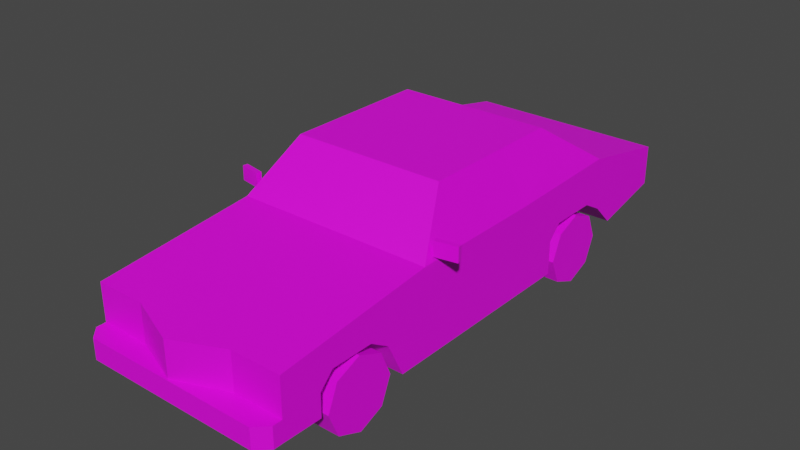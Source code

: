 # Source: Veh_Muscle_Car_02_Green.blend  (saved by Blender 2.90.8; exported with 4.5.12 LTS)
import bpy
from mathutils import Matrix  # noqa: F401  (used for matrix-valued properties, if any)

bpy.ops.wm.read_factory_settings(use_empty=True)
scene = bpy.context.scene
scene.name = 'Scene'

# ---- collections
col_collection = bpy.data.collections.new('Collection'); scene.collection.children.link(col_collection)

# ---- images (referenced by path relative to the original .blend; pixels are not part of the script)
import os
ASSET_DIR = os.environ.get("B2B_ASSET_DIR", "")  # directory of the original .blend (textures are referenced by path, not embedded)
HERE = os.path.dirname(os.path.abspath(__file__))  # packed textures are extracted next to this script under _unpacked/

def load_image(name, relpath, width, height, colorspace="sRGB"):
    """Load a texture the original file referenced (path relative to the .blend, or extracted next to this script)."""
    p = next((c for c in (os.path.join(HERE, relpath), os.path.join(ASSET_DIR, relpath)) if relpath and os.path.exists(c)), "")
    if p:
        img = bpy.data.images.load(p, check_existing=True)
        img.name = name
    else:  # same state as the original file: an image datablock whose file is absent (Cycles renders it pink)
        img = bpy.data.images.new(name, width, height)
        img.source = "FILE"
        img.filepath = "//" + (relpath or name)
    img.colorspace_settings.name = colorspace
    return img
img_city_vehicles_pallete_png = load_image('city_vehicles_pallete.png', 'city_vehicles_pallete.png', 1024, 1024, 'sRGB')

# ---- materials (node trees are filled in below, after node groups)
mat_material_001 = bpy.data.materials.new('Material.001')
mat_material_001.use_transparent_shadow = False

# ---- material node trees
mat_material_001.use_nodes = True; mat_material_001.node_tree.nodes.clear()
_N = mat_material_001.node_tree.nodes; _L = mat_material_001.node_tree.links
n0 = _N.new('ShaderNodeBsdfPrincipled'); n0.name = 'Principled BSDF'; n0.location = (10, 300)
n0.distribution = 'GGX'
n0.subsurface_method = 'BURLEY'
n0.inputs[3].default_value = 1.45
n0.inputs[27].default_value = (0.0, 0.0, 0.0, 1.0)
n0.inputs[28].default_value = 1.0
n1 = _N.new('ShaderNodeOutputMaterial'); n1.name = 'Material Output'; n1.location = (300, 300)
n2 = _N.new('ShaderNodeTexImage'); n2.name = 'Image Texture'; n2.location = (-402, 121)
n2.image = img_city_vehicles_pallete_png
n2.interpolation = 'Closest'
_L.new(n0.outputs[0], n1.inputs[0])
_L.new(n2.outputs[0], n0.inputs[0])
n1.is_active_output = True

# ---- world
world_world = bpy.data.worlds.new('World'); scene.world = world_world
world_world.use_nodes = True; world_world.node_tree.nodes.clear()
_N = world_world.node_tree.nodes; _L = world_world.node_tree.links
n0 = _N.new('ShaderNodeOutputWorld'); n0.name = 'World Output'; n0.location = (300, 300)
n1 = _N.new('ShaderNodeBackground'); n1.name = 'Background'; n1.location = (10, 300)
n1.inputs[0].default_value = (0.05088, 0.05088, 0.05088, 1.0)
_L.new(n1.outputs[0], n0.inputs[0])
n0.is_active_output = True
world_world.color = (0.05088, 0.05088, 0.05088)
world_world.use_sun_shadow = False
world_world.sun_shadow_jitter_overblur = 0.0

# ---- meshes
me_plane = bpy.data.meshes.new('Plane')
me_plane.from_pydata([(0.4912, -1.37, 0.4734), (0.4912, -1.37, 0.1888), (0.4912, 1.177, 0.4734), (0.4912, 1.177, 0.2765), (0.4521, -0.5702, 0.5743), (0.4163, 0.3176, 0.7201), (0.3572, -0.3821, 0.7794), (0.4542, 0.3176, 0.6438), (0.2479, -1.37, 0.4734), (0.2479, -1.37, 0.1888), (0.2479, -1.37, 0.2888), (0.4912, -1.37, 0.2888), (0.3153, 0.8268, 0.2003), (0.4912, 0.8268, 0.2003), (0.3153, 0.5224, 0.1318), (0.4912, 0.3123, 0.1318), (0.3153, 0.3123, 0.1318), (0.3153, -0.7213, 0.1318), (0.4912, -0.7213, 0.1318), (0.3153, -0.9694, 0.1318), (0.4912, -1.179, 0.1845), (0.3153, -1.179, 0.1845), (0.3153, -1.112, 0.3647), (0.3153, -1.179, 0.2972), (0.3153, -1.134, 0.3145), (0.3153, -0.8062, 0.3041), (0.3153, -0.9035, 0.3647), (0.3153, -0.8696, 0.3061), (0.3153, 0.3798, 0.3647), (0.3153, 0.3123, 0.2972), (0.3153, 0.3575, 0.3145), (0.3153, 0.7182, 0.3073), (0.3153, 0.6153, 0.3647), (0.3153, 0.6445, 0.3091), (0.4912, 0.6153, 0.3647), (0.4912, 0.7182, 0.3073), (0.4912, 0.3123, 0.2972), (0.4912, 0.3798, 0.3647), (0.4912, -0.9035, 0.3647), (0.4912, -0.8062, 0.3041), (0.4912, -1.179, 0.2972), (0.4912, -1.112, 0.3647), (0.2479, -1.473, 0.1888), (0.2479, -1.473, 0.2888), (0.4353, -1.473, 0.2888), (0.4912, -1.417, 0.2888), (0.4912, -1.417, 0.1888), (0.4353, -1.473, 0.1888), (0.4912, 0.07444, 0.1318), (0.389, 0.06079, 0.7746), (0.4795, 0.06079, 0.5791), (0.4817, -1.37, 0.4095), (0.4283, -1.37, 0.4403), (0.375, -1.37, 0.4095), (0.4817, -1.37, 0.3479), (0.375, -1.37, 0.3479), (0.4283, -1.37, 0.3171), (0.366, -1.37, 0.4095), (0.3126, -1.37, 0.4403), (0.2592, -1.37, 0.4095), (0.366, -1.37, 0.3479), (0.2592, -1.37, 0.3479), (0.3287, -1.37, 0.3264), (0.3126, -1.37, 0.3171), (0.3109, -1.37, 0.3181), (0.3144, -1.37, 0.3787), (0.4283, -1.37, 0.3787), (0.2479, -1.37, 0.448), (0.2479, -1.37, 0.3864), (0.2479, -1.37, 0.3575), (0.2479, -1.37, 0.304), (0.389, -0.3501, 0.7746), (0.4795, -0.5294, 0.5791), (0.3773, -0.3632, 0.8), (0.4912, -0.5891, 0.5536), (0.3894, 0.08809, 0.7748), (0.4792, 0.08809, 0.5796), (0.4418, 0.6373, 0.6108), (0.356, 0.3832, 0.7842), (0.4912, 0.07444, 0.5536), (0.3773, 0.07444, 0.8), (0.4912, 0.6976, 0.5696), (0.3773, 0.3601, 0.8), (0.3259, -1.473, 0.2575), (0.3259, -1.473, 0.2166), (0.4044, -1.473, 0.2166), (0.4044, -1.473, 0.2575), (0.06693, -1.473, 0.2745), (0.06693, -1.473, 0.2017), (0.4912, 1.177, 0.4401), (0.4912, 1.177, 0.3104), (0.4623, 1.177, 0.4401), (0.4623, 1.177, 0.3104), (0.2856, 1.177, 0.4401), (0.2856, 1.177, 0.3104), (0.2685, 1.177, 0.4212), (0.2685, 1.177, 0.3292), (0.3026, 1.177, 0.3292), (0.3026, 1.177, 0.4212), (0.4452, 1.177, 0.4212), (0.4452, 1.177, 0.3292), (-0.4912, -1.37, 0.4734), (-0.4912, -1.37, 0.1888), (-0.4912, 1.177, 0.4734), (-0.4912, 1.177, 0.2765), (-0.4521, -0.5702, 0.5743), (-0.4163, 0.3176, 0.7201), (-0.3572, -0.3821, 0.7794), (-0.4542, 0.3176, 0.6438), (0.0, -1.37, 0.4734), (0.0, -1.37, 0.1888), (0.0, 1.177, 0.4734), (0.0, 1.177, 0.2765), (0.0, -0.5891, 0.5536), (0.0, 0.3601, 0.8), (0.0, -0.3632, 0.8), (0.0, 0.6976, 0.5696), (-0.2479, -1.37, 0.4734), (-0.2479, -1.37, 0.1888), (-0.2479, -1.37, 0.2888), (-0.4912, -1.37, 0.2888), (0.0, -1.466, 0.2888), (-0.3153, 0.8268, 0.2003), (-0.4912, 0.8268, 0.2003), (-0.3153, 0.5224, 0.1318), (-0.4912, 0.3123, 0.1318), (-0.3153, 0.3123, 0.1318), (-0.3153, -0.7213, 0.1318), (-0.4912, -0.7213, 0.1318), (-0.3153, -0.9694, 0.1318), (-0.4912, -1.179, 0.1845), (-0.3153, -1.179, 0.1845), (-0.3153, -1.112, 0.3647), (-0.3153, -1.179, 0.2972), (-0.3153, -1.134, 0.3145), (-0.3153, -0.8062, 0.3041), (-0.3153, -0.9035, 0.3647), (-0.3153, -0.8696, 0.3061), (-0.3153, 0.3798, 0.3647), (-0.3153, 0.3123, 0.2972), (-0.3153, 0.3575, 0.3145), (-0.3153, 0.7182, 0.3073), (-0.3153, 0.6153, 0.3647), (-0.3153, 0.6445, 0.3091), (-0.4912, 0.6153, 0.3647), (-0.4912, 0.7182, 0.3073), (-0.4912, 0.3123, 0.2972), (-0.4912, 0.3798, 0.3647), (-0.4912, -0.9035, 0.3647), (-0.4912, -0.8062, 0.3041), (-0.4912, -1.179, 0.2972), (-0.4912, -1.112, 0.3647), (0.0, -1.179, 0.1845), (0.0, -0.9694, 0.1318), (0.0, -1.466, 0.464), (0.0, -1.473, 0.2888), (0.0, -1.473, 0.1888), (-0.2479, -1.473, 0.1888), (-0.2479, -1.473, 0.2888), (-0.4353, -1.473, 0.2888), (-0.4912, -1.417, 0.2888), (-0.4912, -1.417, 0.1888), (-0.4353, -1.473, 0.1888), (0.0, 0.8268, 0.2003), (0.0, 0.5224, 0.1318), (-0.4912, 0.07444, 0.1318), (-0.389, 0.06079, 0.7746), (-0.4795, 0.06079, 0.5791), (-0.4817, -1.37, 0.4095), (-0.4283, -1.37, 0.4403), (-0.375, -1.37, 0.4095), (-0.4817, -1.37, 0.3479), (-0.375, -1.37, 0.3479), (-0.4283, -1.37, 0.3171), (-0.366, -1.37, 0.4095), (-0.3126, -1.37, 0.4403), (-0.2592, -1.37, 0.4095), (-0.366, -1.37, 0.3479), (-0.2592, -1.37, 0.3479), (-0.3287, -1.37, 0.3264), (-0.3126, -1.37, 0.3171), (-0.3109, -1.37, 0.3181), (-0.3144, -1.37, 0.3787), (-0.4283, -1.37, 0.3787), (0.0, -1.466, 0.448), (-0.2479, -1.37, 0.448), (0.0, -1.466, 0.3864), (-0.2479, -1.37, 0.3864), (0.0, -1.466, 0.3575), (-0.2479, -1.37, 0.3575), (0.0, -1.466, 0.304), (-0.2479, -1.37, 0.304), (-0.389, -0.3501, 0.7746), (-0.4795, -0.5294, 0.5791), (0.0, -0.3821, 0.7794), (0.0, -0.5702, 0.5743), (-0.3773, -0.3632, 0.8), (-0.4912, -0.5891, 0.5536), (-0.3894, 0.08809, 0.7748), (-0.4792, 0.08809, 0.5796), (-0.4418, 0.6373, 0.6108), (-0.356, 0.3832, 0.7842), (-0.4912, 0.07444, 0.5536), (-0.3773, 0.07444, 0.8), (-0.4912, 0.6976, 0.5696), (-0.3773, 0.3601, 0.8), (0.0, 0.6373, 0.6108), (0.0, 0.3832, 0.7842), (-0.3259, -1.473, 0.2575), (-0.3259, -1.473, 0.2166), (-0.4044, -1.473, 0.2166), (-0.4044, -1.473, 0.2575), (0.0, -1.473, 0.2745), (0.0, -1.473, 0.2017), (-0.06693, -1.473, 0.2745), (-0.06693, -1.473, 0.2017), (-0.4912, 1.177, 0.4401), (0.0, 1.177, 0.4401), (0.0, 1.177, 0.3104), (-0.4912, 1.177, 0.3104), (-0.4623, 1.177, 0.4401), (-0.4623, 1.177, 0.3104), (-0.2856, 1.177, 0.4401), (-0.2856, 1.177, 0.3104), (0.0, 1.177, 0.4212), (-0.2685, 1.177, 0.4212), (-0.2685, 1.177, 0.3292), (0.0, 1.177, 0.3292), (-0.3026, 1.177, 0.3292), (-0.3026, 1.177, 0.4212), (-0.4452, 1.177, 0.4212), (-0.4452, 1.177, 0.3292), (0.4855, -0.5317, 0.5726), (0.4855, -0.5317, 0.6427), (0.4811, -0.5077, 0.5726), (0.4811, -0.5077, 0.6427), (0.5922, -0.512, 0.5726), (0.5922, -0.512, 0.6427), (0.5878, -0.488, 0.5726), (0.5878, -0.488, 0.6427), (-0.4855, -0.5317, 0.5726), (-0.4855, -0.5317, 0.6427), (-0.4811, -0.5077, 0.5726), (-0.4811, -0.5077, 0.6427), (-0.5922, -0.512, 0.5726), (-0.5922, -0.512, 0.6427), (-0.5878, -0.488, 0.5726), (-0.5878, -0.488, 0.6427), (0.07422, 1.177, 0.4212), (0.07422, 1.177, 0.3292), (-0.06979, 1.177, 0.4212), (-0.06979, 1.177, 0.3292), (0.4192, 1.177, 0.4212), (0.4192, 1.177, 0.3292), (-0.4164, 1.177, 0.4212), (-0.4164, 1.177, 0.3292)], [], [(19, 27, 26, 22, 24), (17, 25, 27, 19), (14, 33, 32, 28, 30), (12, 31, 33, 14), (7, 5, 75, 76), (4, 6, 194, 195), (9, 1, 46, 47, 42), (78, 77, 206, 207), (152, 21, 20, 1, 9, 110), (2, 89, 91, 93, 217, 111), (73, 80, 82, 114, 115), (0, 74, 113, 109, 8), (81, 2, 111, 116), (110, 9, 42, 156), (10, 11, 0, 51, 54, 56, 55, 62, 63, 64), (28, 32, 34, 37), (16, 29, 36, 15), (31, 12, 13, 35), (1, 20, 40, 41, 38, 39, 18, 48, 79, 74, 0, 11), (22, 26, 38, 41), (21, 23, 40, 20), (25, 17, 18, 39), (14, 30, 29, 16), (22, 23, 24), (25, 26, 27), (28, 29, 30), (31, 32, 33), (40, 23, 22, 41), (38, 26, 25, 39), (36, 29, 28, 37), (34, 32, 31, 35), (19, 24, 23, 21), (153, 19, 21, 152), (164, 14, 16, 15, 48, 18, 17, 19, 153), (121, 10, 70, 190), (8, 109, 154), (11, 10, 43, 44, 45), (42, 43, 155, 212, 87, 88, 213, 156), (47, 85, 84, 83, 43, 42), (10, 121, 155, 43), (44, 47, 46, 45), (1, 11, 45, 46), (3, 13, 12, 163, 112), (163, 12, 14, 164), (50, 49, 71, 72), (79, 48, 15, 36, 37, 34, 35, 13, 3, 90, 89, 2, 81), (55, 53, 52, 51, 0, 8, 67, 68, 69, 70, 10, 64, 61, 59, 58, 57, 60, 62), (60, 57, 65), (58, 59, 65), (61, 64, 65), (62, 60, 65), (59, 61, 65), (57, 58, 65), (64, 63, 65), (63, 62, 65), (51, 52, 66), (55, 56, 66), (54, 51, 66), (52, 53, 66), (56, 54, 66), (53, 55, 66), (67, 8, 154, 184), (68, 67, 184, 186), (69, 68, 186, 188), (70, 69, 188, 190), (6, 4, 74, 73), (4, 195, 113, 74), (194, 6, 73, 115), (72, 71, 73, 74), (71, 49, 80, 73), (50, 72, 74, 79), (49, 50, 79, 80), (5, 7, 81, 82), (7, 76, 79, 81), (75, 5, 82, 80), (76, 75, 80, 79), (77, 78, 82, 81), (78, 207, 114, 82), (206, 77, 81, 116), (43, 83, 86, 85, 47, 44), (86, 83, 84, 85), (213, 88, 87, 212), (224, 248, 249, 227), (218, 94, 92, 90, 3, 112), (92, 91, 89, 90), (97, 98, 252, 253), (217, 93, 95, 248, 224), (93, 94, 96, 95), (94, 218, 227, 249, 96), (94, 93, 98, 97), (93, 91, 99, 252, 98), (91, 92, 100, 99), (92, 94, 97, 253, 100), (129, 134, 132, 136, 137), (127, 129, 137, 135), (124, 140, 138, 142, 143), (122, 124, 143, 141), (108, 199, 198, 106), (105, 195, 194, 107), (118, 157, 162, 161, 102), (201, 207, 206, 200), (152, 110, 118, 102, 130, 131), (103, 111, 217, 222, 220, 216), (196, 115, 114, 205, 203), (101, 117, 109, 113, 197), (204, 116, 111, 103), (110, 156, 157, 118), (119, 181, 180, 179, 172, 173, 171, 168, 101, 120), (138, 147, 144, 142), (126, 125, 146, 139), (141, 145, 123, 122), (102, 120, 101, 197, 202, 165, 128, 149, 148, 151, 150, 130), (132, 151, 148, 136), (131, 130, 150, 133), (135, 149, 128, 127), (124, 126, 139, 140), (132, 134, 133), (135, 137, 136), (138, 140, 139), (141, 143, 142), (150, 151, 132, 133), (148, 149, 135, 136), (146, 147, 138, 139), (144, 145, 141, 142), (129, 131, 133, 134), (153, 152, 131, 129), (164, 153, 129, 127, 128, 165, 125, 126, 124), (121, 190, 191, 119), (117, 154, 109), (120, 160, 159, 158, 119), (157, 156, 213, 215, 214, 212, 155, 158), (162, 157, 158, 208, 209, 210), (119, 158, 155, 121), (159, 160, 161, 162), (102, 161, 160, 120), (104, 112, 163, 122, 123), (163, 164, 124, 122), (167, 193, 192, 166), (202, 204, 103, 216, 219, 104, 123, 145, 144, 147, 146, 125, 165), (172, 179, 177, 174, 175, 176, 178, 181, 119, 191, 189, 187, 185, 117, 101, 168, 169, 170), (177, 182, 174), (175, 182, 176), (178, 182, 181), (179, 182, 177), (176, 182, 178), (174, 182, 175), (181, 182, 180), (180, 182, 179), (168, 183, 169), (172, 183, 173), (171, 183, 168), (169, 183, 170), (173, 183, 171), (170, 183, 172), (185, 184, 154, 117), (187, 186, 184, 185), (189, 188, 186, 187), (191, 190, 188, 189), (107, 196, 197, 105), (105, 197, 113, 195), (194, 115, 196, 107), (193, 197, 196, 192), (192, 196, 203, 166), (167, 202, 197, 193), (166, 203, 202, 167), (106, 205, 204, 108), (108, 204, 202, 199), (198, 203, 205, 106), (199, 202, 203, 198), (200, 204, 205, 201), (201, 205, 114, 207), (206, 116, 204, 200), (158, 159, 162, 210, 211, 208), (211, 210, 209, 208), (213, 212, 214, 215), (224, 227, 251, 250), (218, 112, 104, 219, 221, 223), (221, 219, 216, 220), (228, 255, 254, 229), (217, 224, 250, 225, 222), (222, 225, 226, 223), (223, 226, 251, 227, 218), (223, 228, 229, 222), (222, 229, 254, 230, 220), (220, 230, 231, 221), (221, 231, 255, 228, 223), (232, 233, 235, 234), (234, 235, 239, 238), (238, 239, 237, 236), (236, 237, 233, 232), (234, 238, 236, 232), (239, 235, 233, 237), (240, 242, 243, 241), (242, 246, 247, 243), (246, 244, 245, 247), (244, 240, 241, 245), (242, 240, 244, 246), (247, 245, 241, 243), (249, 248, 95, 96), (250, 251, 226, 225), (253, 252, 99, 100), (254, 255, 231, 230)])
_uv = me_plane.uv_layers.new(name='UVMap')
_uv.uv.foreach_set('vector', [0.2147, 0.04103, 0.2152, 0.04073, 0.2154, 0.04083, 0.2154, 0.04145, 0.2153, 0.04152, 0.2147, 0.04029, 0.2152, 0.04054, 0.2152, 0.04073, 0.2147, 0.04103, 0.2181, 0.04071, 0.2175, 0.04108, 0.2173, 0.04099, 0.2173, 0.04029, 0.2175, 0.04022, 0.2178, 0.04162, 0.2175, 0.0413, 0.2175, 0.04108, 0.2181, 0.04071, 0.1132, 0.04325, 0.1138, 0.04325, 0.1142, 0.04493, 0.1127, 0.04493, 0.1203, 0.04853, 0.1218, 0.04922, 0.1218, 0.05183, 0.1203, 0.05183, 0.2104, 0.03285, 0.2097, 0.03285, 0.2097, 0.03271, 0.2099, 0.03254, 0.2104, 0.03254, 0.1207, 0.04243, 0.1213, 0.04429, 0.118, 0.04429, 0.118, 0.04243, 0.2112, 0.03342, 0.2102, 0.03342, 0.2097, 0.03342, 0.2097, 0.03285, 0.2104, 0.03285, 0.2112, 0.03285, 0.5244, 0.3528, 0.5242, 0.3528, 0.5242, 0.3526, 0.5242, 0.3517, 0.5242, 0.3501, 0.5244, 0.3501, 0.5282, 0.3335, 0.5282, 0.3359, 0.5282, 0.3375, 0.5261, 0.3375, 0.5261, 0.3335, 0.5233, 0.342, 0.5277, 0.342, 0.5277, 0.3447, 0.5233, 0.3447, 0.5233, 0.3433, 0.5288, 0.3393, 0.5288, 0.342, 0.5261, 0.342, 0.5261, 0.3393, 0.2112, 0.03285, 0.2104, 0.03285, 0.2104, 0.03254, 0.2112, 0.03254, 0.5149, 0.3498, 0.5149, 0.3511, 0.5139, 0.3511, 0.5143, 0.3511, 0.5146, 0.3511, 0.5148, 0.3508, 0.5146, 0.3505, 0.5147, 0.3502, 0.5148, 0.3501, 0.5148, 0.3501, 0.2102, 0.03804, 0.2102, 0.03875, 0.2097, 0.03875, 0.2097, 0.03804, 0.2179, 0.04162, 0.2179, 0.04211, 0.2173, 0.04211, 0.2173, 0.04162, 0.2102, 0.03906, 0.2102, 0.0394, 0.2097, 0.0394, 0.2097, 0.03906, 0.5199, 0.3475, 0.5199, 0.3464, 0.5205, 0.3464, 0.5209, 0.3461, 0.5209, 0.3449, 0.5205, 0.3444, 0.5196, 0.3439, 0.5196, 0.3396, 0.5219, 0.3396, 0.5219, 0.3432, 0.5215, 0.3475, 0.5204, 0.3475, 0.2188, 0.04192, 0.2188, 0.0413, 0.2193, 0.0413, 0.2193, 0.04192, 0.2121, 0.04266, 0.2121, 0.04233, 0.2126, 0.04233, 0.2126, 0.04266, 0.2137, 0.04273, 0.2132, 0.04273, 0.2132, 0.0422, 0.2137, 0.0422, 0.2181, 0.04071, 0.2175, 0.04022, 0.2176, 0.04008, 0.2181, 0.04008, 0.2154, 0.04145, 0.2152, 0.04166, 0.2153, 0.04152, 0.2152, 0.04054, 0.2154, 0.04083, 0.2152, 0.04073, 0.2173, 0.04029, 0.2176, 0.04008, 0.2175, 0.04022, 0.2175, 0.0413, 0.2173, 0.04099, 0.2175, 0.04108, 0.2126, 0.04233, 0.2121, 0.04233, 0.2121, 0.04213, 0.2126, 0.04213, 0.2193, 0.0413, 0.2188, 0.0413, 0.2188, 0.041, 0.2193, 0.041, 0.2173, 0.04211, 0.2179, 0.04211, 0.2179, 0.04232, 0.2173, 0.04232, 0.2097, 0.03875, 0.2102, 0.03875, 0.2102, 0.03906, 0.2097, 0.03906, 0.2147, 0.04103, 0.2153, 0.04152, 0.2152, 0.04166, 0.2149, 0.04166, 0.2112, 0.03405, 0.2102, 0.03405, 0.2102, 0.03342, 0.2112, 0.03342, 0.2112, 0.0385, 0.2102, 0.0385, 0.2102, 0.03788, 0.2097, 0.03788, 0.2097, 0.03717, 0.2097, 0.03479, 0.2102, 0.03479, 0.2102, 0.03405, 0.2112, 0.03405, 0.5232, 0.3491, 0.5232, 0.3477, 0.5231, 0.3477, 0.5231, 0.3491, 0.5285, 0.3501, 0.5285, 0.3487, 0.528, 0.3487, 0.8227, 0.1091, 0.8227, 0.1104, 0.8221, 0.1104, 0.8221, 0.1094, 0.8224, 0.1091, 0.8229, 0.121, 0.8223, 0.121, 0.8223, 0.1197, 0.8224, 0.1197, 0.8224, 0.1201, 0.8228, 0.1201, 0.8228, 0.1197, 0.8229, 0.1197, 0.8229, 0.122, 0.8227, 0.1218, 0.8227, 0.1214, 0.8225, 0.1214, 0.8223, 0.121, 0.8229, 0.121, 0.8227, 0.1104, 0.8222, 0.1117, 0.8221, 0.1117, 0.8221, 0.1104, 0.8223, 0.122, 0.8229, 0.122, 0.8229, 0.1223, 0.8223, 0.1223, 0.8137, 0.1224, 0.8142, 0.1224, 0.8142, 0.1226, 0.8137, 0.1226, 0.2097, 0.04044, 0.2097, 0.0394, 0.2102, 0.0394, 0.2112, 0.0394, 0.2112, 0.04044, 0.2112, 0.0394, 0.2102, 0.0394, 0.2102, 0.0385, 0.2112, 0.0385, 0.1127, 0.04513, 0.1142, 0.04513, 0.1142, 0.04812, 0.1127, 0.04943, 0.5219, 0.3396, 0.5196, 0.3396, 0.5196, 0.3383, 0.5205, 0.3383, 0.5209, 0.3379, 0.5209, 0.3366, 0.5205, 0.336, 0.5199, 0.3354, 0.5204, 0.3335, 0.5206, 0.3335, 0.5213, 0.3335, 0.5215, 0.3335, 0.522, 0.3361, 0.5146, 0.3505, 0.5143, 0.3505, 0.5141, 0.3508, 0.5143, 0.3511, 0.5139, 0.3511, 0.5139, 0.3498, 0.514, 0.3498, 0.5144, 0.3498, 0.5145, 0.3498, 0.5148, 0.3498, 0.5149, 0.3498, 0.5148, 0.3501, 0.5146, 0.3498, 0.5143, 0.3498, 0.5141, 0.3501, 0.5143, 0.3504, 0.5146, 0.3504, 0.5147, 0.3502, 0.9916, 0.4983, 0.9883, 0.4983, 0.9899, 0.4956, 0.9867, 0.4955, 0.9883, 0.4928, 0.9899, 0.4956, 0.9916, 0.4928, 0.9931, 0.4954, 0.9899, 0.4956, 0.9927, 0.4964, 0.9916, 0.4983, 0.9899, 0.4956, 0.9883, 0.4928, 0.9916, 0.4928, 0.9899, 0.4956, 0.9883, 0.4983, 0.9867, 0.4955, 0.9899, 0.4956, 0.9922, 0.4977, 0.9925, 0.4982, 0.9746, 0.4987, 0.9932, 0.4955, 0.9927, 0.4964, 0.9899, 0.4956, 0.9883, 0.5043, 0.9867, 0.5015, 0.9899, 0.5015, 0.9916, 0.4988, 0.9932, 0.5015, 0.9899, 0.5015, 0.9916, 0.5043, 0.9883, 0.5043, 0.9899, 0.5015, 0.9867, 0.5015, 0.9883, 0.4988, 0.9899, 0.5015, 0.9932, 0.5015, 0.9916, 0.5043, 0.9899, 0.5015, 0.9883, 0.4988, 0.9916, 0.4988, 0.9899, 0.5015, 0.5223, 0.3477, 0.5222, 0.3477, 0.5222, 0.3491, 0.5223, 0.3491, 0.1135, 0.05591, 0.113, 0.05591, 0.113, 0.05772, 0.1135, 0.05772, 0.5219, 0.3273, 0.52, 0.3273, 0.52, 0.3434, 0.5219, 0.3434, 0.1141, 0.05591, 0.1137, 0.05591, 0.1137, 0.05772, 0.1141, 0.05772, 0.5289, 0.3427, 0.5278, 0.3422, 0.5277, 0.342, 0.529, 0.3426, 0.5278, 0.3422, 0.5278, 0.3447, 0.5277, 0.3447, 0.5277, 0.342, 0.5289, 0.3447, 0.5289, 0.3427, 0.529, 0.3426, 0.529, 0.3447, 0.5221, 0.3429, 0.5232, 0.3419, 0.5233, 0.342, 0.5219, 0.3432, 0.5232, 0.3419, 0.5232, 0.3396, 0.5233, 0.3396, 0.5233, 0.342, 0.5221, 0.3396, 0.5221, 0.3429, 0.5219, 0.3432, 0.5219, 0.3396, 0.5232, 0.3396, 0.5221, 0.3396, 0.5219, 0.3396, 0.5233, 0.3396, 0.5229, 0.3382, 0.5224, 0.3382, 0.522, 0.3361, 0.5233, 0.338, 0.5224, 0.3382, 0.5221, 0.3395, 0.5219, 0.3396, 0.522, 0.3361, 0.5232, 0.3395, 0.5229, 0.3382, 0.5233, 0.338, 0.5233, 0.3396, 0.5221, 0.3395, 0.5232, 0.3395, 0.5233, 0.3396, 0.5219, 0.3396, 0.5285, 0.339, 0.528, 0.3376, 0.5282, 0.3375, 0.5288, 0.3393, 0.528, 0.3376, 0.5261, 0.3376, 0.5261, 0.3375, 0.5282, 0.3375, 0.5261, 0.339, 0.5285, 0.339, 0.5288, 0.3393, 0.5261, 0.3393, 0.8223, 0.121, 0.8225, 0.1214, 0.8225, 0.1218, 0.8227, 0.1218, 0.8229, 0.122, 0.8223, 0.122, 0.887, 0.5987, 0.887, 0.5947, 0.8892, 0.5947, 0.8892, 0.5987, 0.5223, 0.04091, 0.5223, 0.05102, 0.5111, 0.05102, 0.5111, 0.04091, 0.5296, 0.05042, 0.5296, 0.05898, 0.5204, 0.05898, 0.5204, 0.05042, 0.5235, 0.3501, 0.5235, 0.3517, 0.5235, 0.3526, 0.5235, 0.3528, 0.5233, 0.3528, 0.5233, 0.3501, 0.5235, 0.3526, 0.5242, 0.3526, 0.5242, 0.3528, 0.5235, 0.3528, 0.9103, 0.5947, 0.9143, 0.5947, 0.9143, 0.5991, 0.9103, 0.5991, 0.8166, 0.1193, 0.8166, 0.1255, 0.8162, 0.1251, 0.8162, 0.1211, 0.8162, 0.1193, 0.8166, 0.1255, 0.8139, 0.1255, 0.8143, 0.1251, 0.8162, 0.1251, 0.8139, 0.1255, 0.8139, 0.1193, 0.8143, 0.1193, 0.8143, 0.1211, 0.8143, 0.1251, 0.8139, 0.1255, 0.8166, 0.1255, 0.8162, 0.1258, 0.8143, 0.1258, 0.8166, 0.1255, 0.8166, 0.1286, 0.8162, 0.1283, 0.8162, 0.1278, 0.8162, 0.1258, 0.8166, 0.1286, 0.8139, 0.1286, 0.8143, 0.1283, 0.8162, 0.1283, 0.8139, 0.1286, 0.8139, 0.1255, 0.8143, 0.1258, 0.8143, 0.1278, 0.8143, 0.1283, 0.2154, 0.04092, 0.216, 0.04042, 0.2161, 0.04049, 0.2161, 0.04111, 0.2159, 0.04121, 0.2154, 0.04166, 0.2154, 0.04092, 0.2159, 0.04121, 0.2159, 0.0414, 0.2188, 0.04099, 0.2182, 0.04148, 0.2181, 0.04142, 0.2181, 0.04072, 0.2182, 0.04063, 0.2185, 0.04008, 0.2188, 0.04099, 0.2182, 0.04063, 0.2182, 0.04041, 0.1082, 0.04964, 0.1077, 0.04796, 0.1092, 0.04796, 0.1088, 0.04964, 0.1203, 0.05513, 0.1203, 0.05183, 0.1218, 0.05183, 0.1218, 0.05443, 0.2119, 0.03285, 0.2119, 0.03254, 0.2125, 0.03254, 0.2127, 0.03271, 0.2127, 0.03285, 0.1154, 0.04243, 0.118, 0.04243, 0.118, 0.04429, 0.1148, 0.04429, 0.2112, 0.03342, 0.2112, 0.03285, 0.2119, 0.03285, 0.2127, 0.03285, 0.2127, 0.03342, 0.2121, 0.03342, 0.5244, 0.3474, 0.5244, 0.3501, 0.5242, 0.3501, 0.5242, 0.3484, 0.5242, 0.3475, 0.5242, 0.3474, 0.5239, 0.3335, 0.5261, 0.3335, 0.5261, 0.3375, 0.5239, 0.3375, 0.5239, 0.3359, 0.5233, 0.3474, 0.5233, 0.346, 0.5233, 0.3447, 0.5277, 0.3447, 0.5277, 0.3474, 0.5233, 0.3393, 0.5261, 0.3393, 0.5261, 0.342, 0.5233, 0.342, 0.2112, 0.03285, 0.2112, 0.03254, 0.2119, 0.03254, 0.2119, 0.03285, 0.5131, 0.3511, 0.513, 0.3508, 0.513, 0.3507, 0.5129, 0.3507, 0.5128, 0.3504, 0.513, 0.3501, 0.5128, 0.3498, 0.5125, 0.3498, 0.5121, 0.3498, 0.5131, 0.3498, 0.2121, 0.03804, 0.2127, 0.03804, 0.2127, 0.03875, 0.2121, 0.03875, 0.2188, 0.04232, 0.2182, 0.04232, 0.2182, 0.04182, 0.2188, 0.04182, 0.2121, 0.03906, 0.2127, 0.03906, 0.2127, 0.0394, 0.2121, 0.0394, 0.5161, 0.3338, 0.5167, 0.3338, 0.5177, 0.3338, 0.5181, 0.3381, 0.5181, 0.3417, 0.5158, 0.3417, 0.5158, 0.3373, 0.5168, 0.3369, 0.5171, 0.3363, 0.5171, 0.3352, 0.5167, 0.3348, 0.5161, 0.3348, 0.2193, 0.041, 0.2188, 0.041, 0.2188, 0.04038, 0.2193, 0.04038, 0.2132, 0.04274, 0.2127, 0.04274, 0.2127, 0.04241, 0.2132, 0.04241, 0.2137, 0.04273, 0.2137, 0.0422, 0.2142, 0.0422, 0.2142, 0.04273, 0.2188, 0.04099, 0.2188, 0.04162, 0.2183, 0.04162, 0.2182, 0.04148, 0.2161, 0.04049, 0.216, 0.04042, 0.2159, 0.04029, 0.2159, 0.0414, 0.2159, 0.04121, 0.2161, 0.04111, 0.2181, 0.04142, 0.2182, 0.04148, 0.2183, 0.04162, 0.2182, 0.04041, 0.2182, 0.04063, 0.2181, 0.04072, 0.2127, 0.04241, 0.2127, 0.0422, 0.2132, 0.0422, 0.2132, 0.04241, 0.2188, 0.04038, 0.2188, 0.04008, 0.2193, 0.04008, 0.2193, 0.04038, 0.2182, 0.04182, 0.2182, 0.04162, 0.2188, 0.04162, 0.2188, 0.04182, 0.2127, 0.03875, 0.2127, 0.03906, 0.2121, 0.03906, 0.2121, 0.03875, 0.2154, 0.04092, 0.2156, 0.04029, 0.2159, 0.04029, 0.216, 0.04042, 0.2112, 0.03405, 0.2112, 0.03342, 0.2121, 0.03342, 0.2121, 0.03405, 0.2112, 0.0385, 0.2112, 0.03405, 0.2121, 0.03405, 0.2121, 0.03479, 0.2127, 0.03479, 0.2127, 0.03717, 0.2127, 0.03788, 0.2121, 0.03788, 0.2121, 0.0385, 0.5232, 0.3491, 0.5231, 0.3491, 0.5231, 0.3505, 0.5232, 0.3505, 0.5285, 0.3474, 0.528, 0.3487, 0.5285, 0.3487, 0.8227, 0.1142, 0.8224, 0.1142, 0.8221, 0.1139, 0.8221, 0.113, 0.8227, 0.113, 0.8229, 0.1184, 0.8229, 0.1197, 0.8228, 0.1197, 0.8228, 0.1194, 0.8224, 0.1194, 0.8224, 0.1197, 0.8223, 0.1197, 0.8223, 0.1184, 0.8229, 0.1174, 0.8229, 0.1184, 0.8223, 0.1184, 0.8225, 0.118, 0.8227, 0.118, 0.8227, 0.1176, 0.8227, 0.113, 0.8221, 0.113, 0.8221, 0.1117, 0.8222, 0.1117, 0.8151, 0.1173, 0.8153, 0.1106, 0.8275, 0.1106, 0.8274, 0.1173, 0.8101, 0.1094, 0.8101, 0.1091, 0.8106, 0.1091, 0.8106, 0.1094, 0.2127, 0.04044, 0.2112, 0.04044, 0.2112, 0.0394, 0.2121, 0.0394, 0.2127, 0.0394, 0.2112, 0.0394, 0.2112, 0.0385, 0.2121, 0.0385, 0.2121, 0.0394, 0.1077, 0.04776, 0.1077, 0.04346, 0.1092, 0.04477, 0.1092, 0.04776, 0.5181, 0.3417, 0.5182, 0.3451, 0.5177, 0.3477, 0.5175, 0.3477, 0.5168, 0.3477, 0.5166, 0.3477, 0.5162, 0.3458, 0.5168, 0.3452, 0.5171, 0.3447, 0.5171, 0.3434, 0.5167, 0.343, 0.5158, 0.343, 0.5158, 0.3417, 0.5128, 0.3504, 0.5129, 0.3507, 0.5128, 0.3505, 0.5125, 0.3505, 0.5123, 0.3507, 0.5125, 0.351, 0.5128, 0.351, 0.513, 0.3508, 0.5131, 0.3511, 0.5131, 0.3511, 0.5128, 0.3511, 0.5126, 0.3511, 0.5123, 0.3511, 0.5121, 0.3511, 0.5121, 0.3498, 0.5125, 0.3498, 0.5123, 0.3501, 0.5125, 0.3504, 0.9748, 0.4987, 0.9732, 0.5013, 0.9716, 0.4987, 0.9699, 0.5014, 0.9732, 0.5013, 0.9716, 0.5042, 0.9748, 0.5042, 0.9732, 0.5013, 0.9763, 0.5015, 0.9759, 0.5006, 0.9732, 0.5013, 0.9748, 0.4987, 0.9716, 0.5042, 0.9732, 0.5013, 0.9748, 0.5042, 0.9716, 0.4987, 0.9732, 0.5013, 0.9699, 0.5014, 0.9763, 0.5015, 0.9732, 0.5013, 0.9764, 0.5014, 0.9764, 0.5014, 0.9732, 0.5013, 0.9759, 0.5006, 0.9716, 0.4927, 0.9732, 0.4954, 0.9699, 0.4954, 0.9748, 0.4982, 0.9732, 0.4954, 0.9764, 0.4954, 0.9748, 0.4927, 0.9732, 0.4954, 0.9716, 0.4927, 0.9699, 0.4954, 0.9732, 0.4954, 0.9716, 0.4982, 0.9764, 0.4954, 0.9732, 0.4954, 0.9748, 0.4927, 0.9716, 0.4982, 0.9732, 0.4954, 0.9748, 0.4982, 0.5223, 0.3505, 0.5223, 0.3491, 0.5222, 0.3491, 0.5222, 0.3505, 0.1135, 0.05953, 0.1135, 0.05772, 0.113, 0.05772, 0.113, 0.05953, 0.5219, 0.3595, 0.5219, 0.3434, 0.52, 0.3434, 0.52, 0.3595, 0.1141, 0.05953, 0.1141, 0.05772, 0.1137, 0.05772, 0.1137, 0.05953, 0.5289, 0.3466, 0.529, 0.3467, 0.5277, 0.3474, 0.5278, 0.3471, 0.5278, 0.3471, 0.5277, 0.3474, 0.5277, 0.3447, 0.5278, 0.3447, 0.5289, 0.3447, 0.529, 0.3447, 0.529, 0.3467, 0.5289, 0.3466, 0.5183, 0.3384, 0.5181, 0.3381, 0.5196, 0.3393, 0.5194, 0.3394, 0.5194, 0.3394, 0.5196, 0.3393, 0.5196, 0.3417, 0.5194, 0.3416, 0.5183, 0.3416, 0.5181, 0.3417, 0.5181, 0.3381, 0.5183, 0.3384, 0.5194, 0.3416, 0.5196, 0.3417, 0.5181, 0.3417, 0.5183, 0.3416, 0.5191, 0.343, 0.5196, 0.3433, 0.5182, 0.3451, 0.5187, 0.343, 0.5187, 0.343, 0.5182, 0.3451, 0.5181, 0.3417, 0.5183, 0.3418, 0.5194, 0.3418, 0.5196, 0.3417, 0.5196, 0.3433, 0.5191, 0.343, 0.5183, 0.3418, 0.5181, 0.3417, 0.5196, 0.3417, 0.5194, 0.3418, 0.5236, 0.339, 0.5233, 0.3393, 0.5239, 0.3375, 0.5241, 0.3376, 0.5241, 0.3376, 0.5239, 0.3375, 0.5261, 0.3375, 0.5261, 0.3376, 0.5261, 0.339, 0.5261, 0.3393, 0.5233, 0.3393, 0.5236, 0.339, 0.8223, 0.1184, 0.8223, 0.1174, 0.8229, 0.1174, 0.8227, 0.1176, 0.8225, 0.1176, 0.8225, 0.118, 0.887, 0.5573, 0.8892, 0.5573, 0.8892, 0.5613, 0.887, 0.5613, 0.5223, 0.04091, 0.5111, 0.04091, 0.5111, 0.0308, 0.5223, 0.0308, 0.5296, 0.05042, 0.5204, 0.05042, 0.5204, 0.04229, 0.5296, 0.04229, 0.5235, 0.3501, 0.5233, 0.3501, 0.5233, 0.3474, 0.5235, 0.3474, 0.5235, 0.3475, 0.5235, 0.3484, 0.5235, 0.3475, 0.5235, 0.3474, 0.5242, 0.3474, 0.5242, 0.3475, 0.9103, 0.5667, 0.9103, 0.5623, 0.9143, 0.5623, 0.9143, 0.5667, 0.8166, 0.1193, 0.8162, 0.1193, 0.8162, 0.1176, 0.8162, 0.1135, 0.8166, 0.1131, 0.8166, 0.1131, 0.8162, 0.1135, 0.8143, 0.1135, 0.8139, 0.1131, 0.8139, 0.1131, 0.8143, 0.1135, 0.8143, 0.1176, 0.8143, 0.1193, 0.8139, 0.1193, 0.8139, 0.1131, 0.8143, 0.1128, 0.8162, 0.1128, 0.8166, 0.1131, 0.8166, 0.1131, 0.8162, 0.1128, 0.8162, 0.1108, 0.8162, 0.1103, 0.8166, 0.11, 0.8166, 0.11, 0.8162, 0.1103, 0.8143, 0.1103, 0.8139, 0.11, 0.8139, 0.11, 0.8143, 0.1103, 0.8143, 0.1108, 0.8143, 0.1128, 0.8139, 0.1131, 0.1452, 0.03929, 0.1452, 0.03961, 0.145, 0.03961, 0.145, 0.03929, 0.946, 0.4907, 0.9463, 0.4907, 0.9463, 0.4912, 0.946, 0.4912, 0.1534, 0.03964, 0.1534, 0.03997, 0.1533, 0.03997, 0.1533, 0.03964, 0.1515, 0.04037, 0.1512, 0.04037, 0.1512, 0.03987, 0.1515, 0.03987, 0.1482, 0.03908, 0.1482, 0.03858, 0.1483, 0.03858, 0.1483, 0.03908, 0.1483, 0.03807, 0.1483, 0.03858, 0.1482, 0.03858, 0.1482, 0.03807, 0.145, 0.03994, 0.1452, 0.03994, 0.1452, 0.03961, 0.145, 0.03961, 0.9486, 0.4905, 0.9486, 0.49, 0.9483, 0.49, 0.9483, 0.4905, 0.1483, 0.03958, 0.1482, 0.03959, 0.1482, 0.03991, 0.1483, 0.03991, 0.1535, 0.04014, 0.1535, 0.04063, 0.1538, 0.04063, 0.1538, 0.04014, 0.1482, 0.03807, 0.1483, 0.03807, 0.1483, 0.03757, 0.1482, 0.03757, 0.1482, 0.03958, 0.1483, 0.03958, 0.1483, 0.03908, 0.1482, 0.03908, 0.8226, 0.1223, 0.8243, 0.1223, 0.8243, 0.1259, 0.8226, 0.1259, 0.8243, 0.1192, 0.8226, 0.1192, 0.8226, 0.1155, 0.8243, 0.1155, 0.8856, 0.5985, 0.8897, 0.5985, 0.8897, 0.5995, 0.8856, 0.5995, 0.8897, 0.5617, 0.8856, 0.5617, 0.8856, 0.5607, 0.8897, 0.5607])
me_plane.materials.append(mat_material_001)
me_plane.use_remesh_fix_poles = True
me_plane.use_remesh_preserve_attributes = False
me_plane.use_mirror_vertex_groups = False
me_plane.update()
me_plane_001 = bpy.data.meshes.new('Plane.001')
me_plane_001.from_pydata([(0.3585, -0.9694, 0.1735), (0.4912, -0.9694, 0.1735), (0.3585, -0.7959, 0.1735), (0.4912, -0.7959, 0.1735), (0.3585, -0.8467, 0.05075), (0.4912, -0.8467, 0.05075), (0.3585, -0.9694, -7.886e-05), (0.4912, -0.9694, -7.882e-05), (0.3585, -1.092, 0.05075), (0.4912, -1.092, 0.05075), (0.3585, -1.143, 0.1735), (0.4912, -1.143, 0.1735), (0.3585, -1.092, 0.2962), (0.4912, -1.092, 0.2962), (0.3585, -0.9694, 0.347), (0.4912, -0.9694, 0.347), (0.3585, -0.8467, 0.2962), (0.4912, -0.8467, 0.2962), (0.4912, -0.8941, 0.09815), (0.4912, -0.8629, 0.1735), (0.4912, -0.9694, 0.06696), (0.4912, -1.045, 0.09815), (0.4912, -1.076, 0.1735), (0.4912, -1.045, 0.2488), (0.4912, -0.9694, 0.2799), (0.4912, -0.8941, 0.2488)], [], [(0, 2, 4), (1, 18, 19), (2, 3, 5, 4), (0, 4, 6), (1, 20, 18), (4, 5, 7, 6), (0, 6, 8), (1, 21, 20), (6, 7, 9, 8), (0, 8, 10), (1, 22, 21), (8, 9, 11, 10), (0, 10, 12), (1, 23, 22), (10, 11, 13, 12), (0, 12, 14), (1, 24, 23), (12, 13, 15, 14), (0, 14, 16), (1, 25, 24), (14, 15, 17, 16), (0, 16, 2), (1, 19, 25), (16, 17, 3, 2), (19, 18, 5, 3), (18, 20, 7, 5), (20, 21, 9, 7), (21, 22, 11, 9), (22, 23, 13, 11), (23, 24, 15, 13), (24, 25, 17, 15), (25, 19, 3, 17)])
_uv = me_plane_001.uv_layers.new(name='UVMap')
_uv.uv.foreach_set('vector', [0.1159, 0.03465, 0.1157, 0.03516, 0.1154, 0.03486, 0.2487, 0.0366, 0.2484, 0.03647, 0.2485, 0.03629, 0.1164, 0.03556, 0.116, 0.03556, 0.116, 0.03516, 0.1164, 0.03516, 0.1159, 0.03465, 0.1154, 0.03486, 0.1154, 0.03444, 0.2487, 0.0366, 0.2484, 0.03673, 0.2484, 0.03647, 0.1245, 0.03039, 0.1241, 0.03039, 0.1241, 0.03001, 0.1245, 0.03001, 0.1159, 0.03465, 0.1154, 0.03444, 0.1157, 0.03414, 0.2487, 0.0366, 0.2485, 0.03692, 0.2484, 0.03673, 0.1245, 0.03001, 0.1241, 0.03001, 0.1241, 0.02961, 0.1245, 0.02961, 0.1159, 0.03465, 0.1157, 0.03414, 0.1161, 0.03414, 0.2487, 0.0366, 0.2488, 0.03692, 0.2485, 0.03692, 0.1244, 0.03455, 0.1239, 0.03455, 0.1239, 0.03415, 0.1244, 0.03415, 0.1159, 0.03465, 0.1161, 0.03414, 0.1164, 0.03444, 0.2487, 0.0366, 0.249, 0.03674, 0.2488, 0.03692, 0.1244, 0.03415, 0.1239, 0.03415, 0.1239, 0.03376, 0.1244, 0.03376, 0.1159, 0.03465, 0.1164, 0.03444, 0.1164, 0.03486, 0.2487, 0.0366, 0.249, 0.03647, 0.249, 0.03674, 0.1236, 0.03535, 0.124, 0.03535, 0.124, 0.03574, 0.1236, 0.03574, 0.1159, 0.03465, 0.1164, 0.03486, 0.1161, 0.03516, 0.2487, 0.0366, 0.2488, 0.03629, 0.249, 0.03647, 0.1236, 0.03574, 0.124, 0.03574, 0.124, 0.03613, 0.1236, 0.03613, 0.1159, 0.03465, 0.1161, 0.03516, 0.1157, 0.03516, 0.2487, 0.0366, 0.2485, 0.03629, 0.2488, 0.03629, 0.1164, 0.03595, 0.116, 0.03595, 0.116, 0.03556, 0.1164, 0.03556, 0.1148, 0.03434, 0.1146, 0.03452, 0.1144, 0.03444, 0.1147, 0.03414, 0.1146, 0.03452, 0.1146, 0.03478, 0.1144, 0.03486, 0.1144, 0.03444, 0.1146, 0.03478, 0.1148, 0.03497, 0.1147, 0.03516, 0.1144, 0.03486, 0.1148, 0.03497, 0.115, 0.03497, 0.1151, 0.03516, 0.1147, 0.03516, 0.115, 0.03497, 0.1152, 0.03478, 0.1154, 0.03486, 0.1151, 0.03516, 0.1152, 0.03478, 0.1152, 0.03452, 0.1154, 0.03444, 0.1154, 0.03486, 0.1152, 0.03452, 0.115, 0.03434, 0.1151, 0.03414, 0.1154, 0.03444, 0.115, 0.03434, 0.1148, 0.03434, 0.1147, 0.03414, 0.1151, 0.03414])
me_plane_001.materials.append(mat_material_001)
me_plane_001.use_remesh_fix_poles = True
me_plane_001.use_remesh_preserve_attributes = False
me_plane_001.use_mirror_vertex_groups = False
me_plane_001.update()
me_plane_002 = bpy.data.meshes.new('Plane.002')
me_plane_002.from_pydata([(-0.3585, -0.9694, 0.1735), (-0.4912, -0.9694, 0.1735), (-0.3585, -0.7959, 0.1735), (-0.4912, -0.7959, 0.1735), (-0.3585, -0.8467, 0.05075), (-0.4912, -0.8467, 0.05075), (-0.3585, -0.9694, -7.886e-05), (-0.4912, -0.9694, -7.885e-05), (-0.3585, -1.092, 0.05075), (-0.4912, -1.092, 0.05075), (-0.3585, -1.143, 0.1735), (-0.4912, -1.143, 0.1735), (-0.3585, -1.092, 0.2962), (-0.4912, -1.092, 0.2962), (-0.3585, -0.9694, 0.347), (-0.4912, -0.9694, 0.347), (-0.3585, -0.8467, 0.2962), (-0.4912, -0.8467, 0.2962), (-0.4912, -0.8941, 0.09815), (-0.4912, -0.8629, 0.1735), (-0.4912, -0.9694, 0.06696), (-0.4912, -1.045, 0.09815), (-0.4912, -1.076, 0.1735), (-0.4912, -1.045, 0.2488), (-0.4912, -0.9694, 0.2799), (-0.4912, -0.8941, 0.2488)], [], [(0, 4, 2), (1, 19, 18), (2, 4, 5, 3), (0, 6, 4), (1, 18, 20), (4, 6, 7, 5), (0, 8, 6), (1, 20, 21), (6, 8, 9, 7), (0, 10, 8), (1, 21, 22), (8, 10, 11, 9), (0, 12, 10), (1, 22, 23), (10, 12, 13, 11), (0, 14, 12), (1, 23, 24), (12, 14, 15, 13), (0, 16, 14), (1, 24, 25), (14, 16, 17, 15), (0, 2, 16), (1, 25, 19), (16, 2, 3, 17), (19, 3, 5, 18), (18, 5, 7, 20), (20, 7, 9, 21), (21, 9, 11, 22), (22, 11, 13, 23), (23, 13, 15, 24), (24, 15, 17, 25), (25, 17, 3, 19)])
_uv = me_plane_002.uv_layers.new(name='UVMap')
_uv.uv.foreach_set('vector', [0.1138, 0.03568, 0.1144, 0.03546, 0.1141, 0.03516, 0.2476, 0.0366, 0.2475, 0.03629, 0.2473, 0.03647, 0.1245, 0.03574, 0.1245, 0.03535, 0.124, 0.03535, 0.124, 0.03574, 0.1138, 0.03568, 0.1144, 0.03589, 0.1144, 0.03546, 0.2476, 0.0366, 0.2473, 0.03647, 0.2473, 0.03673, 0.123, 0.03573, 0.123, 0.03612, 0.1235, 0.03612, 0.1235, 0.03573, 0.1138, 0.03568, 0.1141, 0.03619, 0.1144, 0.03589, 0.2476, 0.0366, 0.2473, 0.03673, 0.2475, 0.03692, 0.123, 0.03612, 0.123, 0.03652, 0.1235, 0.03652, 0.1235, 0.03612, 0.1138, 0.03568, 0.1136, 0.03619, 0.1141, 0.03619, 0.2476, 0.0366, 0.2475, 0.03692, 0.2478, 0.03692, 0.1191, 0.03623, 0.1191, 0.03584, 0.1187, 0.03584, 0.1187, 0.03623, 0.1138, 0.03568, 0.1133, 0.03589, 0.1136, 0.03619, 0.2476, 0.0366, 0.2478, 0.03692, 0.248, 0.03674, 0.1191, 0.03584, 0.1191, 0.03545, 0.1187, 0.03545, 0.1187, 0.03584, 0.1138, 0.03568, 0.1133, 0.03547, 0.1133, 0.03589, 0.2476, 0.0366, 0.248, 0.03674, 0.248, 0.03647, 0.115, 0.03595, 0.115, 0.03633, 0.1154, 0.03633, 0.1154, 0.03595, 0.1138, 0.03568, 0.1136, 0.03517, 0.1133, 0.03547, 0.2476, 0.0366, 0.248, 0.03647, 0.2478, 0.03629, 0.115, 0.03633, 0.115, 0.03673, 0.1154, 0.03673, 0.1154, 0.03633, 0.1138, 0.03568, 0.1141, 0.03516, 0.1136, 0.03517, 0.2476, 0.0366, 0.2478, 0.03629, 0.2475, 0.03629, 0.1245, 0.03613, 0.1245, 0.03574, 0.124, 0.03574, 0.124, 0.03613, 0.1137, 0.03434, 0.1136, 0.03414, 0.1133, 0.03444, 0.1135, 0.03452, 0.1135, 0.03452, 0.1133, 0.03444, 0.1133, 0.03486, 0.1135, 0.03478, 0.1135, 0.03478, 0.1133, 0.03486, 0.1136, 0.03516, 0.1137, 0.03497, 0.1137, 0.03497, 0.1136, 0.03516, 0.1141, 0.03516, 0.114, 0.03497, 0.114, 0.03497, 0.1141, 0.03516, 0.1144, 0.03486, 0.1142, 0.03478, 0.1142, 0.03478, 0.1144, 0.03486, 0.1144, 0.03444, 0.1142, 0.03452, 0.1142, 0.03452, 0.1144, 0.03444, 0.1141, 0.03414, 0.114, 0.03434, 0.114, 0.03434, 0.1141, 0.03414, 0.1136, 0.03414, 0.1137, 0.03434])
me_plane_002.materials.append(mat_material_001)
me_plane_002.use_remesh_fix_poles = True
me_plane_002.use_remesh_preserve_attributes = False
me_plane_002.use_mirror_vertex_groups = False
me_plane_002.update()
me_plane_003 = bpy.data.meshes.new('Plane.003')
me_plane_003.from_pydata([(0.3585, 0.5224, 0.1735), (0.4912, 0.5224, 0.1735), (0.3585, 0.696, 0.1735), (0.4912, 0.696, 0.1735), (0.3585, 0.6451, 0.05075), (0.4912, 0.6451, 0.05075), (0.3585, 0.5224, -7.886e-05), (0.4912, 0.5224, -7.882e-05), (0.3585, 0.3997, 0.05075), (0.4912, 0.3997, 0.05075), (0.3585, 0.3489, 0.1735), (0.4912, 0.3489, 0.1735), (0.3585, 0.3997, 0.2962), (0.4912, 0.3997, 0.2962), (0.3585, 0.5224, 0.347), (0.4912, 0.5224, 0.347), (0.3585, 0.6451, 0.2962), (0.4912, 0.6451, 0.2962), (0.4912, 0.5977, 0.09815), (0.4912, 0.6289, 0.1735), (0.4912, 0.5224, 0.06696), (0.4912, 0.4471, 0.09815), (0.4912, 0.4159, 0.1735), (0.4912, 0.4471, 0.2488), (0.4912, 0.5224, 0.2799), (0.4912, 0.5977, 0.2488)], [], [(0, 2, 4), (1, 18, 19), (2, 3, 5, 4), (0, 4, 6), (1, 20, 18), (4, 5, 7, 6), (0, 6, 8), (1, 21, 20), (6, 7, 9, 8), (0, 8, 10), (1, 22, 21), (8, 9, 11, 10), (0, 10, 12), (1, 23, 22), (10, 11, 13, 12), (0, 12, 14), (1, 24, 23), (12, 13, 15, 14), (0, 14, 16), (1, 25, 24), (14, 15, 17, 16), (0, 16, 2), (1, 19, 25), (16, 17, 3, 2), (19, 18, 5, 3), (18, 20, 7, 5), (20, 21, 9, 7), (21, 22, 11, 9), (22, 23, 13, 11), (23, 24, 15, 13), (24, 25, 17, 15), (25, 19, 3, 17)])
_uv = me_plane_003.uv_layers.new(name='UVMap')
_uv.uv.foreach_set('vector', [0.1181, 0.03552, 0.1179, 0.03603, 0.1176, 0.03573, 0.2508, 0.03645, 0.2511, 0.03658, 0.251, 0.03676, 0.1154, 0.03556, 0.115, 0.03556, 0.115, 0.03516, 0.1154, 0.03516, 0.1181, 0.03552, 0.1176, 0.03573, 0.1176, 0.03531, 0.2508, 0.03645, 0.2511, 0.03632, 0.2511, 0.03658, 0.1148, 0.03673, 0.1144, 0.03673, 0.1144, 0.03634, 0.1148, 0.03634, 0.1181, 0.03552, 0.1176, 0.03531, 0.1179, 0.03501, 0.2508, 0.03645, 0.251, 0.03613, 0.2511, 0.03632, 0.1148, 0.03634, 0.1144, 0.03634, 0.1144, 0.03594, 0.1148, 0.03594, 0.1181, 0.03552, 0.1179, 0.03501, 0.1183, 0.03501, 0.2508, 0.03645, 0.2507, 0.03613, 0.251, 0.03613, 0.1244, 0.03533, 0.1239, 0.03533, 0.1239, 0.03494, 0.1244, 0.03494, 0.1181, 0.03552, 0.1183, 0.03501, 0.1186, 0.03531, 0.2508, 0.03645, 0.2505, 0.03632, 0.2507, 0.03613, 0.1244, 0.03494, 0.1239, 0.03494, 0.1239, 0.03455, 0.1244, 0.03455, 0.1181, 0.03552, 0.1186, 0.03531, 0.1186, 0.03573, 0.2508, 0.03645, 0.2505, 0.03658, 0.2505, 0.03632, 0.1202, 0.03557, 0.1207, 0.03557, 0.1207, 0.03596, 0.1202, 0.03596, 0.1181, 0.03552, 0.1186, 0.03573, 0.1183, 0.03603, 0.2508, 0.03645, 0.2507, 0.03676, 0.2505, 0.03658, 0.1202, 0.03596, 0.1207, 0.03596, 0.1207, 0.03635, 0.1202, 0.03635, 0.1181, 0.03552, 0.1183, 0.03603, 0.1179, 0.03603, 0.2508, 0.03645, 0.251, 0.03676, 0.2507, 0.03676, 0.1154, 0.03595, 0.115, 0.03595, 0.115, 0.03556, 0.1154, 0.03556, 0.1172, 0.03481, 0.1174, 0.03463, 0.1176, 0.03471, 0.1173, 0.03501, 0.1174, 0.03463, 0.1174, 0.03436, 0.1176, 0.03428, 0.1176, 0.03471, 0.1174, 0.03436, 0.1172, 0.03418, 0.1173, 0.03398, 0.1176, 0.03428, 0.1172, 0.03418, 0.1169, 0.03418, 0.1168, 0.03398, 0.1173, 0.03398, 0.1169, 0.03418, 0.1167, 0.03436, 0.1165, 0.03428, 0.1168, 0.03398, 0.1167, 0.03436, 0.1167, 0.03462, 0.1165, 0.03471, 0.1165, 0.03428, 0.1167, 0.03462, 0.1169, 0.03481, 0.1168, 0.03501, 0.1165, 0.03471, 0.1169, 0.03481, 0.1172, 0.03481, 0.1173, 0.03501, 0.1168, 0.03501])
me_plane_003.materials.append(mat_material_001)
me_plane_003.use_remesh_fix_poles = True
me_plane_003.use_remesh_preserve_attributes = False
me_plane_003.use_mirror_vertex_groups = False
me_plane_003.update()
me_plane_004 = bpy.data.meshes.new('Plane.004')
me_plane_004.from_pydata([(-0.3585, 0.5224, 0.1735), (-0.4912, 0.5224, 0.1735), (-0.3585, 0.696, 0.1735), (-0.4912, 0.696, 0.1735), (-0.3585, 0.6451, 0.05075), (-0.4912, 0.6451, 0.05075), (-0.3585, 0.5224, -7.886e-05), (-0.4912, 0.5224, -7.885e-05), (-0.3585, 0.3997, 0.05075), (-0.4912, 0.3997, 0.05075), (-0.3585, 0.3489, 0.1735), (-0.4912, 0.3489, 0.1735), (-0.3585, 0.3997, 0.2962), (-0.4912, 0.3997, 0.2962), (-0.3585, 0.5224, 0.347), (-0.4912, 0.5224, 0.347), (-0.3585, 0.6451, 0.2962), (-0.4912, 0.6451, 0.2962), (-0.4912, 0.5977, 0.09815), (-0.4912, 0.6289, 0.1735), (-0.4912, 0.5224, 0.06696), (-0.4912, 0.4471, 0.09815), (-0.4912, 0.4159, 0.1735), (-0.4912, 0.4471, 0.2488), (-0.4912, 0.5224, 0.2799), (-0.4912, 0.5977, 0.2488)], [], [(0, 4, 2), (1, 19, 18), (2, 4, 5, 3), (0, 6, 4), (1, 18, 20), (4, 6, 7, 5), (0, 8, 6), (1, 20, 21), (6, 8, 9, 7), (0, 10, 8), (1, 21, 22), (8, 10, 11, 9), (0, 12, 10), (1, 22, 23), (10, 12, 13, 11), (0, 14, 12), (1, 23, 24), (12, 14, 15, 13), (0, 16, 14), (1, 24, 25), (14, 16, 17, 15), (0, 2, 16), (1, 25, 19), (16, 2, 3, 17), (19, 3, 5, 18), (18, 5, 7, 20), (20, 7, 9, 21), (21, 9, 11, 22), (22, 11, 13, 23), (23, 13, 15, 24), (24, 15, 17, 25), (25, 17, 3, 19)])
_uv = me_plane_004.uv_layers.new(name='UVMap')
_uv.uv.foreach_set('vector', [0.117, 0.03552, 0.1165, 0.03573, 0.1168, 0.03603, 0.2519, 0.03645, 0.2517, 0.03613, 0.2515, 0.03632, 0.1245, 0.02922, 0.1245, 0.02883, 0.1241, 0.02883, 0.1241, 0.02922, 0.117, 0.03552, 0.1165, 0.03531, 0.1165, 0.03573, 0.2519, 0.03645, 0.2515, 0.03632, 0.2515, 0.03658, 0.1196, 0.03623, 0.1196, 0.03584, 0.1191, 0.03584, 0.1191, 0.03623, 0.117, 0.03552, 0.1168, 0.03501, 0.1165, 0.03531, 0.2519, 0.03645, 0.2515, 0.03658, 0.2517, 0.03676, 0.1196, 0.03584, 0.1196, 0.03545, 0.1191, 0.03545, 0.1191, 0.03584, 0.117, 0.03552, 0.1173, 0.03501, 0.1168, 0.03501, 0.2519, 0.03645, 0.2517, 0.03676, 0.252, 0.03676, 0.1202, 0.03623, 0.1202, 0.03584, 0.1198, 0.03584, 0.1198, 0.03623, 0.117, 0.03552, 0.1176, 0.03531, 0.1173, 0.03501, 0.2519, 0.03645, 0.252, 0.03676, 0.2522, 0.03658, 0.1202, 0.03584, 0.1202, 0.03545, 0.1198, 0.03545, 0.1198, 0.03584, 0.117, 0.03552, 0.1176, 0.03573, 0.1176, 0.03531, 0.2519, 0.03645, 0.2522, 0.03658, 0.2522, 0.03632, 0.1158, 0.03673, 0.1158, 0.03634, 0.1154, 0.03634, 0.1154, 0.03673, 0.117, 0.03552, 0.1173, 0.03603, 0.1176, 0.03573, 0.2519, 0.03645, 0.2522, 0.03632, 0.252, 0.03613, 0.1158, 0.03634, 0.1158, 0.03594, 0.1154, 0.03594, 0.1154, 0.03634, 0.117, 0.03552, 0.1168, 0.03603, 0.1173, 0.03603, 0.2519, 0.03645, 0.252, 0.03613, 0.2517, 0.03613, 0.1245, 0.02961, 0.1245, 0.02922, 0.1241, 0.02922, 0.1241, 0.02961, 0.1179, 0.03418, 0.1179, 0.03398, 0.1176, 0.03428, 0.1178, 0.03436, 0.1178, 0.03436, 0.1176, 0.03428, 0.1176, 0.03471, 0.1178, 0.03462, 0.1178, 0.03462, 0.1176, 0.03471, 0.1179, 0.03501, 0.1179, 0.03481, 0.1179, 0.03481, 0.1179, 0.03501, 0.1183, 0.03501, 0.1182, 0.03481, 0.1182, 0.03481, 0.1183, 0.03501, 0.1186, 0.03471, 0.1184, 0.03463, 0.1184, 0.03463, 0.1186, 0.03471, 0.1186, 0.03428, 0.1184, 0.03436, 0.1184, 0.03436, 0.1186, 0.03428, 0.1183, 0.03398, 0.1182, 0.03418, 0.1182, 0.03418, 0.1183, 0.03398, 0.1179, 0.03398, 0.1179, 0.03418])
me_plane_004.materials.append(mat_material_001)
me_plane_004.use_remesh_fix_poles = True
me_plane_004.use_remesh_preserve_attributes = False
me_plane_004.use_mirror_vertex_groups = False
me_plane_004.update()

# ---- objects
ob_muscle_car_02_green = bpy.data.objects.new('Muscle_Car_02_Green', me_plane)
ob_wheel_fl = bpy.data.objects.new('Wheel_FL', me_plane_001)
ob_wheel_fr = bpy.data.objects.new('Wheel_FR', me_plane_002)
ob_wheel_rl = bpy.data.objects.new('Wheel_RL', me_plane_003)
ob_wheel_rr = bpy.data.objects.new('Wheel_RR', me_plane_004)

# ---- transforms, parenting, visibility, modifiers, constraints
ob_muscle_car_02_green.location = (0.0, 0.0, 0.0)
ob_muscle_car_02_green.lineart.crease_threshold = 0.0
ob_wheel_fl.parent = ob_muscle_car_02_green
ob_wheel_fl.location = (0.0, 0.0, 0.0)
ob_wheel_fl.lineart.crease_threshold = 0.0
ob_wheel_fr.parent = ob_muscle_car_02_green
ob_wheel_fr.location = (0.0, 0.0, 0.0)
ob_wheel_fr.lineart.crease_threshold = 0.0
ob_wheel_rl.parent = ob_muscle_car_02_green
ob_wheel_rl.location = (0.0, 0.0, 0.0)
ob_wheel_rl.lineart.crease_threshold = 0.0
ob_wheel_rr.parent = ob_muscle_car_02_green
ob_wheel_rr.location = (0.0, 0.0, 0.0)
ob_wheel_rr.lineart.crease_threshold = 0.0

# ---- collection membership
col_collection.objects.link(ob_muscle_car_02_green)
col_collection.objects.link(ob_wheel_fl)
col_collection.objects.link(ob_wheel_fr)
col_collection.objects.link(ob_wheel_rl)
col_collection.objects.link(ob_wheel_rr)

# ---- scene / render settings (as saved in the file)
scene.frame_start = 1; scene.frame_end = 250; scene.frame_set(0)
scene.render.engine = 'BLENDER_EEVEE_NEXT'
scene.cycles.use_denoising = False
scene.cycles.samples = 128
scene.cycles.sampling_pattern = 'TABULATED_SOBOL'
scene.cycles.use_adaptive_sampling = False
scene.cycles.use_light_tree = False
scene.view_settings.view_transform = 'Filmic'
bpy.context.view_layer.update()

# ---- added for rendering (the .blend has no active camera and no usable light): camera, sun
cam_auto = bpy.data.cameras.new('AutoCamera')
cam_auto.lens = 50.0
cam_auto.sensor_width = 36.0
cam_auto.clip_end = 1000.0
ob_auto_camera = bpy.data.objects.new('AutoCamera', cam_auto)
scene.collection.objects.link(ob_auto_camera)
ob_auto_camera.location = (2.78621, -3.49146, 2.62893)
ob_auto_camera.rotation_euler = (1.09748, -7.21219e-08, 0.694738)
scene.camera = ob_auto_camera
light_auto_sun = bpy.data.lights.new('AutoSun', 'SUN')
light_auto_sun.energy = 3.0
light_auto_sun.angle = 0.0523599
ob_auto_sun = bpy.data.objects.new('AutoSun', light_auto_sun)
scene.collection.objects.link(ob_auto_sun)
ob_auto_sun.rotation_euler = (0.872665, 0.174533, 0.523599)
bpy.context.view_layer.update()
